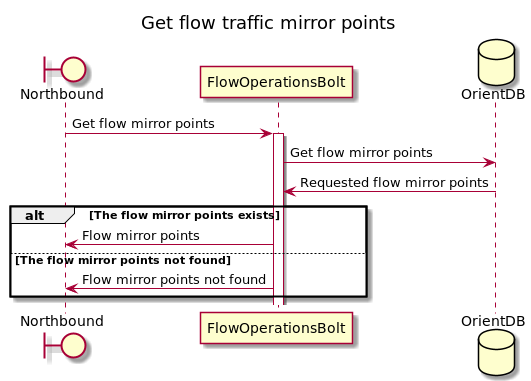

The diagram above was rendered by PlantUML. Its source (embedded in the PNG):
@startuml
title Get flow traffic mirror points

boundary Northbound
participant FlowOperationsBolt
database OrientDB

Northbound -> FlowOperationsBolt : Get flow mirror points
activate FlowOperationsBolt
FlowOperationsBolt -> OrientDB : Get flow mirror points
FlowOperationsBolt <- OrientDB : Requested flow mirror points
alt The flow mirror points exists
    Northbound <- FlowOperationsBolt : Flow mirror points
else The flow mirror points not found
    Northbound <- FlowOperationsBolt : Flow mirror points not found
end

@enduml